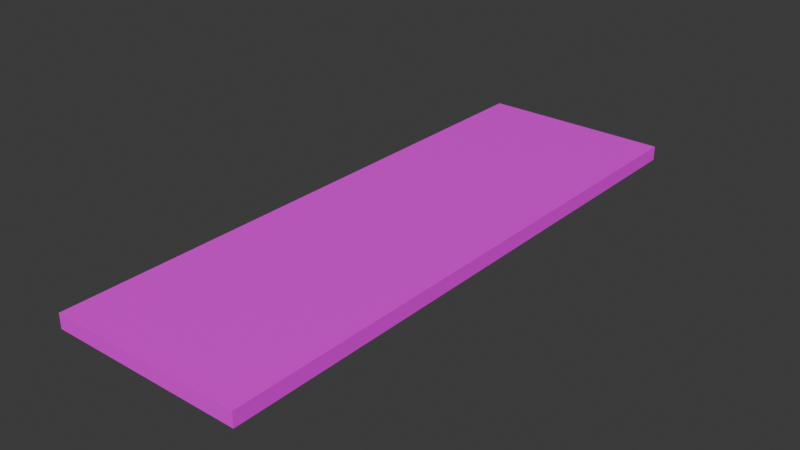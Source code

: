 # Source: sidewalks.blend  (saved by Blender 4.4.32; exported with 4.5.12 LTS)
import bpy
from mathutils import Matrix  # noqa: F401  (used for matrix-valued properties, if any)

bpy.ops.wm.read_factory_settings(use_empty=True)
scene = bpy.context.scene
scene.name = 'Scene'

# ---- collections
col_collection = bpy.data.collections.new('Collection'); scene.collection.children.link(col_collection)

# ---- images (referenced by path relative to the original .blend; pixels are not part of the script)
import os
ASSET_DIR = os.environ.get("B2B_ASSET_DIR", "")  # directory of the original .blend (textures are referenced by path, not embedded)
HERE = os.path.dirname(os.path.abspath(__file__))  # packed textures are extracted next to this script under _unpacked/

def load_image(name, relpath, width, height, colorspace="sRGB"):
    """Load a texture the original file referenced (path relative to the .blend, or extracted next to this script)."""
    p = next((c for c in (os.path.join(HERE, relpath), os.path.join(ASSET_DIR, relpath)) if relpath and os.path.exists(c)), "")
    if p:
        img = bpy.data.images.load(p, check_existing=True)
        img.name = name
    else:  # same state as the original file: an image datablock whose file is absent (Cycles renders it pink)
        img = bpy.data.images.new(name, width, height)
        img.source = "FILE"
        img.filepath = "//" + (relpath or name)
    img.colorspace_settings.name = colorspace
    return img
img_sidewalk_01 = load_image('sidewalk-01', 'sidewalk-01.png', 1024, 1024, 'sRGB')

# ---- materials (node trees are filled in below, after node groups)
mat_material = bpy.data.materials.new('Material')
mat_material.alpha_threshold = 0.0
mat_material.roughness = 0.5
mat_material.line_color = (0.0, 0.0, 0.0, 1.0)

# ---- material node trees
mat_material.use_nodes = True; mat_material.node_tree.nodes.clear()
_N = mat_material.node_tree.nodes; _L = mat_material.node_tree.links
n0 = _N.new('ShaderNodeOutputMaterial'); n0.name = 'Material Output'; n0.location = (300, 300)
n1 = _N.new('ShaderNodeBsdfPrincipled'); n1.name = 'Principled BSDF'; n1.location = (10, 300)
n1.inputs[3].default_value = 1.45
n2 = _N.new('ShaderNodeTexImage'); n2.name = 'Image Texture'; n2.location = (-280, 280)
n2.image = img_sidewalk_01
_L.new(n1.outputs[0], n0.inputs[0])
_L.new(n2.outputs[0], n1.inputs[0])
n0.is_active_output = True

# ---- world
world_world = bpy.data.worlds.new('World'); scene.world = world_world
world_world.use_nodes = True; world_world.node_tree.nodes.clear()
_N = world_world.node_tree.nodes; _L = world_world.node_tree.links
n0 = _N.new('ShaderNodeOutputWorld'); n0.name = 'World Output'; n0.location = (300, 300)
n1 = _N.new('ShaderNodeBackground'); n1.name = 'Background'; n1.location = (10, 300)
n1.inputs[0].default_value = (0.05088, 0.05088, 0.05088, 1.0)
_L.new(n1.outputs[0], n0.inputs[0])
n0.is_active_output = True
world_world.color = (0.05088, 0.05088, 0.05088)
world_world.sun_shadow_jitter_overblur = 0.0

# ---- meshes
me_building_001 = bpy.data.meshes.new('building.001')
me_building_001.from_pydata([(2.0, 6.0, 0.3), (2.0, 6.0, 0.0), (2.0, -6.0, 0.3), (2.0, -6.0, 0.0), (-2.0, 6.0, 0.3), (-2.0, 6.0, 0.0), (-2.0, -6.0, 0.3), (-2.0, -6.0, 0.0)], [], [(0, 4, 6, 2), (3, 2, 6, 7), (7, 6, 4, 5), (1, 0, 2, 3), (5, 4, 0, 1)])
_uv = me_building_001.uv_layers.new(name='UVMap')
_uv.uv.foreach_set('vector', [0.3333, 1.0, 0.0, 1.0, 0.0, 0.0, 0.3333, 0.0, 0.4083, 0.3333, 0.3833, 0.3333, 0.3833, -8.615e-10, 0.4083, 1.026e-09, 0.3583, 1.0, 0.3333, 1.0, 0.3333, -1.457e-08, 0.3583, -1.268e-08, 0.3833, 1.0, 0.3583, 1.0, 0.3583, -1.268e-08, 0.3833, -1.08e-08, 0.4083, 0.6667, 0.3833, 0.6667, 0.3833, 0.3333, 0.4083, 0.3333])
me_building_001.materials.append(mat_material)
me_building_001.use_mirror_vertex_groups = False
me_building_001.update()

# ---- objects
ob_sidewalk_02 = bpy.data.objects.new('sidewalk-02', me_building_001)

# ---- transforms, parenting, visibility, modifiers, constraints
ob_sidewalk_02.location = (0.0, 0.0, 0.0)
ob_sidewalk_02.lock_rotations_4d = False
ob_sidewalk_02.empty_display_type = 'ARROWS'
ob_sidewalk_02.lineart.crease_threshold = 0.0

# ---- collection membership
col_collection.objects.link(ob_sidewalk_02)

# ---- scene / render settings (as saved in the file)
scene.frame_start = 1; scene.frame_end = 250; scene.frame_set(1)
scene.render.engine = 'BLENDER_EEVEE_NEXT'
bpy.context.view_layer.update()

# ---- added for rendering (the .blend has no active camera and no usable light): camera, sun
cam_auto = bpy.data.cameras.new('AutoCamera')
cam_auto.lens = 50.0
cam_auto.sensor_width = 36.0
cam_auto.clip_end = 1000.0
ob_auto_camera = bpy.data.objects.new('AutoCamera', cam_auto)
scene.collection.objects.link(ob_auto_camera)
ob_auto_camera.location = (11.7066, -14.0479, 9.51525)
ob_auto_camera.rotation_euler = (1.09748, -7.21219e-08, 0.694738)
scene.camera = ob_auto_camera
light_auto_sun = bpy.data.lights.new('AutoSun', 'SUN')
light_auto_sun.energy = 3.0
light_auto_sun.angle = 0.0523599
ob_auto_sun = bpy.data.objects.new('AutoSun', light_auto_sun)
scene.collection.objects.link(ob_auto_sun)
ob_auto_sun.rotation_euler = (0.872665, 0.174533, 0.523599)
bpy.context.view_layer.update()
